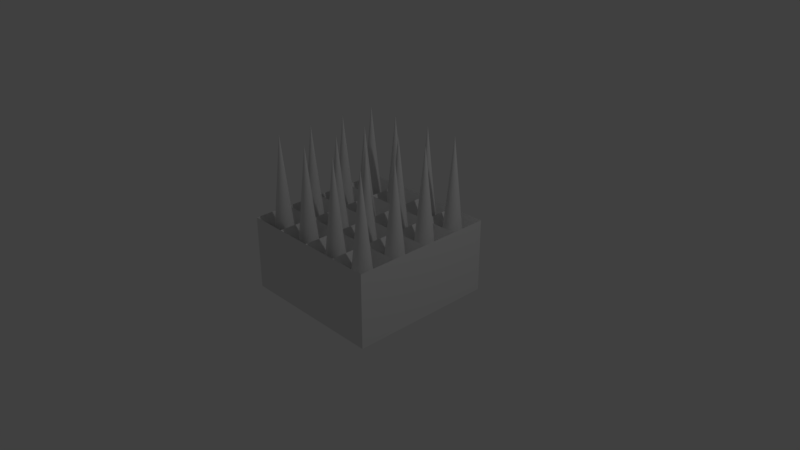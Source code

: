 # Source: spikes.blend  (saved by Blender 2.79.0; exported with 4.5.12 LTS)
import bpy
from mathutils import Matrix  # noqa: F401  (used for matrix-valued properties, if any)

bpy.ops.wm.read_factory_settings(use_empty=True)
scene = bpy.context.scene
scene.name = 'Scene'

# ---- collections
col_collection_1 = bpy.data.collections.new('Collection 1'); scene.collection.children.link(col_collection_1)

# ---- materials (node trees are filled in below, after node groups)
mat_material = bpy.data.materials.new('Material')
mat_material.alpha_threshold = 0.0
mat_material.use_transparent_shadow = False
mat_material.roughness = 0.5
mat_material.line_color = (0.0, 0.0, 0.0, 1.0)

# ---- material node trees

# ---- world
world_world = bpy.data.worlds.new('World'); scene.world = world_world
world_world.color = (0.05088, 0.05088, 0.05088)
world_world.use_sun_shadow = False
world_world.sun_shadow_jitter_overblur = 0.0
world_world.cycles.sampling_method = 'MANUAL'

# ---- cameras
cam_camera = bpy.data.cameras.new('Camera')
cam_camera.clip_end = 100.0
cam_camera.lens = 35.0
cam_camera.sensor_width = 32.0
cam_camera.sensor_height = 18.0
cam_camera.ortho_scale = 7.314
cam_camera.dof.focus_distance = 0.0
cam_camera.dof.aperture_fstop = 128.0

# ---- lights
light_lamp = bpy.data.lights.new('Lamp', 'POINT')
light_lamp.transmission_factor = 0.0
light_lamp.cutoff_distance = 30.0
light_lamp.energy = 100.0
light_lamp.shadow_buffer_clip_start = 1.001
light_lamp.shadow_soft_size = 0.1
light_lamp.shadow_maximum_resolution = 0.006
light_lamp.use_absolute_resolution = True

# ---- meshes
me_cube = bpy.data.meshes.new('Cube')
me_cube.from_pydata([(1.0, 1.0, -1.0), (1.0, -1.0, -1.0), (-1.0, -1.0, -1.0), (-1.0, 1.0, -1.0), (1.0, 1.0, 1.0), (1.0, -1.0, 1.0), (-1.0, -1.0, 1.0), (-1.0, 1.0, 1.0), (1.0, -5.364e-07, 1.0), (2.384e-07, 1.0, 1.0), (-5.364e-07, -1.0, 1.0), (-1.0, 1.788e-07, 1.0), (-1.49e-07, -1.788e-07, 1.0), (1.0, -0.5, 1.0), (-0.5, 1.0, 1.0), (-0.5, -1.0, 1.0), (-1.0, 0.5, 1.0), (1.0, 0.5, 1.0), (0.5, 1.0, 1.0), (0.5, -1.0, 1.0), (-1.0, -0.5, 1.0), (-3.427e-07, -0.5, 1.0), (4.47e-08, 0.5, 1.0), (0.5, -3.576e-07, 1.0), (-0.5, 0.0, 1.0), (-0.5, 0.5, 1.0), (0.5, 0.5, 1.0), (0.5, -0.5, 1.0), (-0.5, -0.5, 1.0), (-0.602, -0.602, 0.4489), (-0.898, -0.602, 0.4489), (-0.898, -0.898, 0.4489), (-0.602, -0.898, 0.4489), (0.398, -0.602, 0.4489), (0.102, -0.602, 0.4489), (0.102, -0.898, 0.4489), (0.398, -0.898, 0.4489), (0.398, 0.398, 0.4489), (0.102, 0.398, 0.4489), (0.102, 0.102, 0.4489), (0.398, 0.102, 0.4489), (-0.602, 0.398, 0.4489), (-0.898, 0.398, 0.4489), (-0.898, 0.102, 0.4489), (-0.602, 0.102, 0.4489), (-0.102, 0.398, 0.4489), (-0.398, 0.398, 0.4489), (-0.398, 0.102, 0.4489), (-0.102, 0.102, 0.4489), (-0.102, 0.898, 0.4489), (-0.398, 0.898, 0.4489), (-0.398, 0.602, 0.4489), (-0.102, 0.602, 0.4489), (-0.602, 0.898, 0.4489), (-0.898, 0.898, 0.4489), (-0.898, 0.602, 0.4489), (-0.602, 0.602, 0.4489), (0.898, 0.398, 0.4489), (0.602, 0.398, 0.4489), (0.602, 0.102, 0.4489), (0.898, 0.102, 0.4489), (0.898, 0.898, 0.4489), (0.602, 0.898, 0.4489), (0.602, 0.602, 0.4489), (0.898, 0.602, 0.4489), (0.398, 0.898, 0.4489), (0.102, 0.898, 0.4489), (0.102, 0.602, 0.4489), (0.398, 0.602, 0.4489), (0.898, -0.602, 0.4489), (0.602, -0.602, 0.4489), (0.602, -0.898, 0.4489), (0.898, -0.898, 0.4489), (0.898, -0.102, 0.4489), (0.602, -0.102, 0.4489), (0.602, -0.398, 0.4489), (0.898, -0.398, 0.4489), (0.398, -0.102, 0.4489), (0.102, -0.102, 0.4489), (0.102, -0.398, 0.4489), (0.398, -0.398, 0.4489), (-0.102, -0.602, 0.4489), (-0.398, -0.602, 0.4489), (-0.398, -0.898, 0.4489), (-0.102, -0.898, 0.4489), (-0.102, -0.102, 0.4489), (-0.398, -0.102, 0.4489), (-0.398, -0.398, 0.4489), (-0.102, -0.398, 0.4489), (-0.602, -0.102, 0.4489), (-0.898, -0.102, 0.4489), (-0.898, -0.398, 0.4489), (-0.602, -0.398, 0.4489)], [], [(0, 1, 2, 3), (29, 30, 31, 32), (0, 4, 17, 8, 13, 5, 1), (1, 5, 19, 10, 15, 6, 2), (2, 6, 20, 11, 16, 7, 3), (4, 0, 3, 7, 14, 9, 18), (33, 34, 35, 36), (37, 38, 39, 40), (41, 42, 43, 44), (45, 46, 47, 48), (49, 50, 51, 52), (53, 54, 55, 56), (57, 58, 59, 60), (61, 62, 63, 64), (65, 66, 67, 68), (69, 70, 71, 72), (73, 74, 75, 76), (77, 78, 79, 80), (81, 82, 83, 84), (85, 86, 87, 88), (89, 90, 91, 92), (28, 20, 30, 29), (20, 6, 31, 30), (6, 15, 32, 31), (15, 28, 29, 32), (27, 21, 34, 33), (21, 10, 35, 34), (10, 19, 36, 35), (19, 27, 33, 36), (26, 22, 38, 37), (22, 12, 39, 38), (12, 23, 40, 39), (23, 26, 37, 40), (25, 16, 42, 41), (16, 11, 43, 42), (11, 24, 44, 43), (24, 25, 41, 44), (22, 25, 46, 45), (25, 24, 47, 46), (24, 12, 48, 47), (12, 22, 45, 48), (9, 14, 50, 49), (14, 25, 51, 50), (25, 22, 52, 51), (22, 9, 49, 52), (14, 7, 54, 53), (7, 16, 55, 54), (16, 25, 56, 55), (25, 14, 53, 56), (17, 26, 58, 57), (26, 23, 59, 58), (23, 8, 60, 59), (8, 17, 57, 60), (4, 18, 62, 61), (18, 26, 63, 62), (26, 17, 64, 63), (17, 4, 61, 64), (18, 9, 66, 65), (9, 22, 67, 66), (22, 26, 68, 67), (26, 18, 65, 68), (13, 27, 70, 69), (27, 19, 71, 70), (19, 5, 72, 71), (5, 13, 69, 72), (8, 23, 74, 73), (23, 27, 75, 74), (27, 13, 76, 75), (13, 8, 73, 76), (23, 12, 78, 77), (12, 21, 79, 78), (21, 27, 80, 79), (27, 23, 77, 80), (21, 28, 82, 81), (28, 15, 83, 82), (15, 10, 84, 83), (10, 21, 81, 84), (12, 24, 86, 85), (24, 28, 87, 86), (28, 21, 88, 87), (21, 12, 85, 88), (24, 11, 90, 89), (11, 20, 91, 90), (20, 28, 92, 91), (28, 24, 89, 92)])
me_cube.materials.append(mat_material)
me_cube.use_remesh_preserve_volume = False
me_cube.use_remesh_preserve_attributes = False
me_cube.use_mirror_vertex_groups = False
me_cube.update()
me_cone_008 = bpy.data.meshes.new('Cone.008')
me_cone_008.from_pydata([(0.0, 0.2, -1.0), (0.0, 0.0, 1.0), (0.03902, 0.1962, -1.0), (0.07654, 0.1848, -1.0), (0.1111, 0.1663, -1.0), (0.1414, 0.1414, -1.0), (0.1663, 0.1111, -1.0), (0.1848, 0.07654, -1.0), (0.1962, 0.03902, -1.0), (0.2, 1.51e-08, -1.0), (0.1962, -0.03902, -1.0), (0.1848, -0.07654, -1.0), (0.1663, -0.1111, -1.0), (0.1414, -0.1414, -1.0), (0.1111, -0.1663, -1.0), (0.07654, -0.1848, -1.0), (0.03902, -0.1962, -1.0), (-6.517e-08, -0.2, -1.0), (-0.03902, -0.1962, -1.0), (-0.07654, -0.1848, -1.0), (-0.1111, -0.1663, -1.0), (-0.1414, -0.1414, -1.0), (-0.1663, -0.1111, -1.0), (-0.1848, -0.07654, -1.0), (-0.1962, -0.03902, -1.0), (-0.2, 1.931e-07, -1.0), (-0.1962, 0.03902, -1.0), (-0.1848, 0.07654, -1.0), (-0.1663, 0.1111, -1.0), (-0.1414, 0.1414, -1.0), (-0.1111, 0.1663, -1.0), (-0.07654, 0.1848, -1.0), (-0.03902, 0.1962, -1.0), (-1.03, -1.307, -1.0), (-1.03, -1.507, 1.0), (-0.9906, -1.311, -1.0), (-0.9531, -1.323, -1.0), (-0.9185, -1.341, -1.0), (-0.8882, -1.366, -1.0), (-0.8633, -1.396, -1.0), (-0.8449, -1.431, -1.0), (-0.8335, -1.468, -1.0), (-0.8296, -1.507, -1.0), (-0.8335, -1.546, -1.0), (-0.8449, -1.584, -1.0), (-0.8633, -1.619, -1.0), (-0.8882, -1.649, -1.0), (-0.9185, -1.674, -1.0), (-0.9531, -1.692, -1.0), (-0.9906, -1.704, -1.0), (-1.03, -1.707, -1.0), (-1.069, -1.704, -1.0), (-1.106, -1.692, -1.0), (-1.141, -1.674, -1.0), (-1.171, -1.649, -1.0), (-1.196, -1.619, -1.0), (-1.214, -1.584, -1.0), (-1.226, -1.546, -1.0), (-1.23, -1.507, -1.0), (-1.226, -1.468, -1.0), (-1.214, -1.431, -1.0), (-1.196, -1.396, -1.0), (-1.171, -1.366, -1.0), (-1.141, -1.341, -1.0), (-1.106, -1.323, -1.0), (-1.069, -1.311, -1.0), (-0.5349, -1.307, -1.0), (-0.5349, -1.507, 1.0), (-0.4959, -1.311, -1.0), (-0.4584, -1.323, -1.0), (-0.4238, -1.341, -1.0), (-0.3935, -1.366, -1.0), (-0.3686, -1.396, -1.0), (-0.3501, -1.431, -1.0), (-0.3388, -1.468, -1.0), (-0.3349, -1.507, -1.0), (-0.3388, -1.546, -1.0), (-0.3501, -1.584, -1.0), (-0.3686, -1.619, -1.0), (-0.3935, -1.649, -1.0), (-0.4238, -1.674, -1.0), (-0.4584, -1.692, -1.0), (-0.4959, -1.704, -1.0), (-0.5349, -1.707, -1.0), (-0.5739, -1.704, -1.0), (-0.6115, -1.692, -1.0), (-0.646, -1.674, -1.0), (-0.6763, -1.649, -1.0), (-0.7012, -1.619, -1.0), (-0.7197, -1.584, -1.0), (-0.7311, -1.546, -1.0), (-0.7349, -1.507, -1.0), (-0.7311, -1.468, -1.0), (-0.7197, -1.431, -1.0), (-0.7012, -1.396, -1.0), (-0.6763, -1.366, -1.0), (-0.646, -1.341, -1.0), (-0.6115, -1.323, -1.0), (-0.5739, -1.311, -1.0), (-0.01614, -1.307, -1.0), (-0.01614, -1.507, 1.0), (0.02287, -1.311, -1.0), (0.06039, -1.323, -1.0), (0.09497, -1.341, -1.0), (0.1253, -1.366, -1.0), (0.1502, -1.396, -1.0), (0.1686, -1.431, -1.0), (0.18, -1.468, -1.0), (0.1839, -1.507, -1.0), (0.18, -1.546, -1.0), (0.1686, -1.584, -1.0), (0.1502, -1.619, -1.0), (0.1253, -1.649, -1.0), (0.09497, -1.674, -1.0), (0.06039, -1.692, -1.0), (0.02287, -1.704, -1.0), (-0.01614, -1.707, -1.0), (-0.05516, -1.704, -1.0), (-0.09268, -1.692, -1.0), (-0.1273, -1.674, -1.0), (-0.1576, -1.649, -1.0), (-0.1824, -1.619, -1.0), (-0.2009, -1.584, -1.0), (-0.2123, -1.546, -1.0), (-0.2161, -1.507, -1.0), (-0.2123, -1.468, -1.0), (-0.2009, -1.431, -1.0), (-0.1824, -1.396, -1.0), (-0.1576, -1.366, -1.0), (-0.1273, -1.341, -1.0), (-0.09268, -1.323, -1.0), (-0.05516, -1.311, -1.0), (0.461, -1.307, -1.0), (0.461, -1.507, 1.0), (0.5, -1.311, -1.0), (0.5375, -1.323, -1.0), (0.5721, -1.341, -1.0), (0.6024, -1.366, -1.0), (0.6273, -1.396, -1.0), (0.6458, -1.431, -1.0), (0.6572, -1.468, -1.0), (0.661, -1.507, -1.0), (0.6572, -1.546, -1.0), (0.6458, -1.584, -1.0), (0.6273, -1.619, -1.0), (0.6024, -1.649, -1.0), (0.5721, -1.674, -1.0), (0.5375, -1.692, -1.0), (0.5, -1.704, -1.0), (0.461, -1.707, -1.0), (0.422, -1.704, -1.0), (0.3845, -1.692, -1.0), (0.3499, -1.674, -1.0), (0.3196, -1.649, -1.0), (0.2947, -1.619, -1.0), (0.2762, -1.584, -1.0), (0.2648, -1.546, -1.0), (0.261, -1.507, -1.0), (0.2648, -1.468, -1.0), (0.2762, -1.431, -1.0), (0.2947, -1.396, -1.0), (0.3196, -1.366, -1.0), (0.3499, -1.341, -1.0), (0.3845, -1.323, -1.0), (0.422, -1.311, -1.0), (0.461, -0.792, -1.0), (0.461, -0.992, 1.0), (0.5, -0.7958, -1.0), (0.5375, -0.8072, -1.0), (0.5721, -0.8257, -1.0), (0.6024, -0.8506, -1.0), (0.6273, -0.8809, -1.0), (0.6458, -0.9154, -1.0), (0.6572, -0.953, -1.0), (0.661, -0.992, -1.0), (0.6572, -1.031, -1.0), (0.6458, -1.069, -1.0), (0.6273, -1.103, -1.0), (0.6024, -1.133, -1.0), (0.5721, -1.158, -1.0), (0.5375, -1.177, -1.0), (0.5, -1.188, -1.0), (0.461, -1.192, -1.0), (0.422, -1.188, -1.0), (0.3845, -1.177, -1.0), (0.3499, -1.158, -1.0), (0.3196, -1.133, -1.0), (0.2947, -1.103, -1.0), (0.2762, -1.069, -1.0), (0.2648, -1.031, -1.0), (0.261, -0.992, -1.0), (0.2648, -0.953, -1.0), (0.2762, -0.9154, -1.0), (0.2947, -0.8809, -1.0), (0.3196, -0.8506, -1.0), (0.3499, -0.8257, -1.0), (0.3845, -0.8072, -1.0), (0.422, -0.7958, -1.0), (0.461, -0.2987, -1.0), (0.461, -0.4987, 1.0), (0.5, -0.3026, -1.0), (0.5375, -0.3139, -1.0), (0.5721, -0.3324, -1.0), (0.6024, -0.3573, -1.0), (0.6273, -0.3876, -1.0), (0.6458, -0.4222, -1.0), (0.6572, -0.4597, -1.0), (0.661, -0.4987, -1.0), (0.6572, -0.5377, -1.0), (0.6458, -0.5753, -1.0), (0.6273, -0.6098, -1.0), (0.6024, -0.6401, -1.0), (0.5721, -0.665, -1.0), (0.5375, -0.6835, -1.0), (0.5, -0.6949, -1.0), (0.461, -0.6987, -1.0), (0.422, -0.6949, -1.0), (0.3845, -0.6835, -1.0), (0.3499, -0.665, -1.0), (0.3196, -0.6401, -1.0), (0.2947, -0.6098, -1.0), (0.2762, -0.5753, -1.0), (0.2648, -0.5377, -1.0), (0.261, -0.4987, -1.0), (0.2648, -0.4597, -1.0), (0.2762, -0.4222, -1.0), (0.2947, -0.3876, -1.0), (0.3196, -0.3573, -1.0), (0.3499, -0.3324, -1.0), (0.3845, -0.3139, -1.0), (0.422, -0.3026, -1.0), (0.461, 0.2, -1.0), (0.461, 0.0, 1.0), (0.5, 0.1962, -1.0), (0.5375, 0.1848, -1.0), (0.5721, 0.1663, -1.0), (0.6024, 0.1414, -1.0), (0.6273, 0.1111, -1.0), (0.6458, 0.07654, -1.0), (0.6572, 0.03902, -1.0), (0.661, 1.51e-08, -1.0), (0.6572, -0.03902, -1.0), (0.6458, -0.07654, -1.0), (0.6273, -0.1111, -1.0), (0.6024, -0.1414, -1.0), (0.5721, -0.1663, -1.0), (0.5375, -0.1848, -1.0), (0.5, -0.1962, -1.0), (0.461, -0.2, -1.0), (0.422, -0.1962, -1.0), (0.3845, -0.1848, -1.0), (0.3499, -0.1663, -1.0), (0.3196, -0.1414, -1.0), (0.2947, -0.1111, -1.0), (0.2762, -0.07654, -1.0), (0.2648, -0.03902, -1.0), (0.261, 1.931e-07, -1.0), (0.2648, 0.03902, -1.0), (0.2762, 0.07654, -1.0), (0.2947, 0.1111, -1.0), (0.3196, 0.1414, -1.0), (0.3499, 0.1663, -1.0), (0.3845, 0.1848, -1.0), (0.422, 0.1962, -1.0), (0.0, -0.2995, -1.0), (0.0, -0.4995, 1.0), (0.03902, -0.3034, -1.0), (0.07654, -0.3148, -1.0), (0.1111, -0.3332, -1.0), (0.1414, -0.3581, -1.0), (0.1663, -0.3884, -1.0), (0.1848, -0.423, -1.0), (0.1962, -0.4605, -1.0), (0.2, -0.4995, -1.0), (0.1962, -0.5386, -1.0), (0.1848, -0.5761, -1.0), (0.1663, -0.6107, -1.0), (0.1414, -0.641, -1.0), (0.1111, -0.6658, -1.0), (0.07654, -0.6843, -1.0), (0.03902, -0.6957, -1.0), (-6.517e-08, -0.6995, -1.0), (-0.03902, -0.6957, -1.0), (-0.07654, -0.6843, -1.0), (-0.1111, -0.6658, -1.0), (-0.1414, -0.641, -1.0), (-0.1663, -0.6107, -1.0), (-0.1848, -0.5761, -1.0), (-0.1962, -0.5386, -1.0), (-0.2, -0.4995, -1.0), (-0.1962, -0.4605, -1.0), (-0.1848, -0.423, -1.0), (-0.1663, -0.3884, -1.0), (-0.1414, -0.3581, -1.0), (-0.1111, -0.3332, -1.0), (-0.07654, -0.3148, -1.0), (-0.03902, -0.3034, -1.0), (0.0, -0.8247, -1.0), (0.0, -1.025, 1.0), (0.03902, -0.8286, -1.0), (0.07654, -0.84, -1.0), (0.1111, -0.8584, -1.0), (0.1414, -0.8833, -1.0), (0.1663, -0.9136, -1.0), (0.1848, -0.9482, -1.0), (0.1962, -0.9857, -1.0), (0.2, -1.025, -1.0), (0.1962, -1.064, -1.0), (0.1848, -1.101, -1.0), (0.1663, -1.136, -1.0), (0.1414, -1.166, -1.0), (0.1111, -1.191, -1.0), (0.07654, -1.21, -1.0), (0.03902, -1.221, -1.0), (-6.517e-08, -1.225, -1.0), (-0.03902, -1.221, -1.0), (-0.07654, -1.21, -1.0), (-0.1111, -1.191, -1.0), (-0.1414, -1.166, -1.0), (-0.1663, -1.136, -1.0), (-0.1848, -1.101, -1.0), (-0.1962, -1.064, -1.0), (-0.2, -1.025, -1.0), (-0.1962, -0.9857, -1.0), (-0.1848, -0.9482, -1.0), (-0.1663, -0.9136, -1.0), (-0.1414, -0.8833, -1.0), (-0.1111, -0.8584, -1.0), (-0.07654, -0.84, -1.0), (-0.03902, -0.8286, -1.0), (-0.5341, -0.8247, -1.0), (-0.5341, -1.025, 1.0), (-0.4951, -0.8286, -1.0), (-0.4576, -0.84, -1.0), (-0.423, -0.8584, -1.0), (-0.3927, -0.8833, -1.0), (-0.3678, -0.9136, -1.0), (-0.3493, -0.9482, -1.0), (-0.338, -0.9857, -1.0), (-0.3341, -1.025, -1.0), (-0.338, -1.064, -1.0), (-0.3493, -1.101, -1.0), (-0.3678, -1.136, -1.0), (-0.3927, -1.166, -1.0), (-0.423, -1.191, -1.0), (-0.4576, -1.21, -1.0), (-0.4951, -1.221, -1.0), (-0.5341, -1.225, -1.0), (-0.5731, -1.221, -1.0), (-0.6107, -1.21, -1.0), (-0.6452, -1.191, -1.0), (-0.6755, -1.166, -1.0), (-0.7004, -1.136, -1.0), (-0.7189, -1.101, -1.0), (-0.7303, -1.064, -1.0), (-0.7341, -1.025, -1.0), (-0.7303, -0.9857, -1.0), (-0.7189, -0.9482, -1.0), (-0.7004, -0.9136, -1.0), (-0.6755, -0.8833, -1.0), (-0.6452, -0.8584, -1.0), (-0.6107, -0.84, -1.0), (-0.5731, -0.8286, -1.0), (-1.028, -0.8247, -1.0), (-1.028, -1.025, 1.0), (-0.9891, -0.8286, -1.0), (-0.9516, -0.84, -1.0), (-0.917, -0.8584, -1.0), (-0.8867, -0.8833, -1.0), (-0.8618, -0.9136, -1.0), (-0.8434, -0.9482, -1.0), (-0.832, -0.9857, -1.0), (-0.8281, -1.025, -1.0), (-0.832, -1.064, -1.0), (-0.8434, -1.101, -1.0), (-0.8618, -1.136, -1.0), (-0.8867, -1.166, -1.0), (-0.917, -1.191, -1.0), (-0.9516, -1.21, -1.0), (-0.9891, -1.221, -1.0), (-1.028, -1.225, -1.0), (-1.067, -1.221, -1.0), (-1.105, -1.21, -1.0), (-1.139, -1.191, -1.0), (-1.17, -1.166, -1.0), (-1.194, -1.136, -1.0), (-1.213, -1.101, -1.0), (-1.224, -1.064, -1.0), (-1.228, -1.025, -1.0), (-1.224, -0.9857, -1.0), (-1.213, -0.9482, -1.0), (-1.194, -0.9136, -1.0), (-1.17, -0.8833, -1.0), (-1.139, -0.8584, -1.0), (-1.105, -0.84, -1.0), (-1.067, -0.8286, -1.0), (-1.028, -0.3079, -1.0), (-1.028, -0.5079, 1.0), (-0.9891, -0.3118, -1.0), (-0.9516, -0.3232, -1.0), (-0.917, -0.3417, -1.0), (-0.8867, -0.3665, -1.0), (-0.8618, -0.3968, -1.0), (-0.8434, -0.4314, -1.0), (-0.832, -0.4689, -1.0), (-0.8281, -0.5079, -1.0), (-0.832, -0.547, -1.0), (-0.8434, -0.5845, -1.0), (-0.8618, -0.6191, -1.0), (-0.8867, -0.6494, -1.0), (-0.917, -0.6742, -1.0), (-0.9516, -0.6927, -1.0), (-0.9891, -0.7041, -1.0), (-1.028, -0.7079, -1.0), (-1.067, -0.7041, -1.0), (-1.105, -0.6927, -1.0), (-1.139, -0.6742, -1.0), (-1.17, -0.6494, -1.0), (-1.194, -0.6191, -1.0), (-1.213, -0.5845, -1.0), (-1.224, -0.547, -1.0), (-1.228, -0.5079, -1.0), (-1.224, -0.4689, -1.0), (-1.213, -0.4314, -1.0), (-1.194, -0.3968, -1.0), (-1.17, -0.3665, -1.0), (-1.139, -0.3417, -1.0), (-1.105, -0.3232, -1.0), (-1.067, -0.3118, -1.0), (-1.028, 0.1798, -1.0), (-1.028, -0.02016, 1.0), (-0.9891, 0.176, -1.0), (-0.9516, 0.1646, -1.0), (-0.917, 0.1461, -1.0), (-0.8867, 0.1213, -1.0), (-0.8618, 0.09096, -1.0), (-0.8434, 0.05638, -1.0), (-0.832, 0.01886, -1.0), (-0.8281, -0.02016, -1.0), (-0.832, -0.05918, -1.0), (-0.8434, -0.09669, -1.0), (-0.8618, -0.1313, -1.0), (-0.8867, -0.1616, -1.0), (-0.917, -0.1865, -1.0), (-0.9516, -0.2049, -1.0), (-0.9891, -0.2163, -1.0), (-1.028, -0.2202, -1.0), (-1.067, -0.2163, -1.0), (-1.105, -0.2049, -1.0), (-1.139, -0.1865, -1.0), (-1.17, -0.1616, -1.0), (-1.194, -0.1313, -1.0), (-1.213, -0.09669, -1.0), (-1.224, -0.05917, -1.0), (-1.228, -0.02016, -1.0), (-1.224, 0.01886, -1.0), (-1.213, 0.05638, -1.0), (-1.194, 0.09096, -1.0), (-1.17, 0.1213, -1.0), (-1.139, 0.1461, -1.0), (-1.105, 0.1646, -1.0), (-1.067, 0.176, -1.0), (-0.5392, -0.3657, -1.0), (-0.5392, -0.5657, 1.0), (-0.5002, -0.3695, -1.0), (-0.4626, -0.3809, -1.0), (-0.4281, -0.3994, -1.0), (-0.3978, -0.4242, -1.0), (-0.3729, -0.4545, -1.0), (-0.3544, -0.4891, -1.0), (-0.343, -0.5266, -1.0), (-0.3392, -0.5657, -1.0), (-0.343, -0.6047, -1.0), (-0.3544, -0.6422, -1.0), (-0.3729, -0.6768, -1.0), (-0.3978, -0.7071, -1.0), (-0.4281, -0.7319, -1.0), (-0.4626, -0.7504, -1.0), (-0.5002, -0.7618, -1.0), (-0.5392, -0.7657, -1.0), (-0.5782, -0.7618, -1.0), (-0.6157, -0.7504, -1.0), (-0.6503, -0.7319, -1.0), (-0.6806, -0.7071, -1.0), (-0.7055, -0.6768, -1.0), (-0.724, -0.6422, -1.0), (-0.7353, -0.6047, -1.0), (-0.7392, -0.5657, -1.0), (-0.7353, -0.5266, -1.0), (-0.724, -0.4891, -1.0), (-0.7055, -0.4545, -1.0), (-0.6806, -0.4242, -1.0), (-0.6503, -0.3994, -1.0), (-0.6157, -0.3809, -1.0), (-0.5782, -0.3695, -1.0), (-0.5392, 0.1571, -1.0), (-0.5392, -0.04294, 1.0), (-0.5002, 0.1532, -1.0), (-0.4626, 0.1418, -1.0), (-0.4281, 0.1234, -1.0), (-0.3978, 0.09849, -1.0), (-0.3729, 0.06818, -1.0), (-0.3544, 0.0336, -1.0), (-0.343, -0.003918, -1.0), (-0.3392, -0.04294, -1.0), (-0.343, -0.08195, -1.0), (-0.3544, -0.1195, -1.0), (-0.3729, -0.1541, -1.0), (-0.3978, -0.1844, -1.0), (-0.4281, -0.2092, -1.0), (-0.4626, -0.2277, -1.0), (-0.5002, -0.2391, -1.0), (-0.5392, -0.2429, -1.0), (-0.5782, -0.2391, -1.0), (-0.6157, -0.2277, -1.0), (-0.6503, -0.2092, -1.0), (-0.6806, -0.1844, -1.0), (-0.7055, -0.1541, -1.0), (-0.724, -0.1195, -1.0), (-0.7353, -0.08195, -1.0), (-0.7392, -0.04294, -1.0), (-0.7353, -0.003918, -1.0), (-0.724, 0.0336, -1.0), (-0.7055, 0.06818, -1.0), (-0.6806, 0.09849, -1.0), (-0.6503, 0.1234, -1.0), (-0.6157, 0.1418, -1.0), (-0.5782, 0.1532, -1.0)], [], [(0, 1, 2), (2, 1, 3), (3, 1, 4), (4, 1, 5), (5, 1, 6), (6, 1, 7), (7, 1, 8), (8, 1, 9), (9, 1, 10), (10, 1, 11), (11, 1, 12), (12, 1, 13), (13, 1, 14), (14, 1, 15), (15, 1, 16), (16, 1, 17), (17, 1, 18), (18, 1, 19), (19, 1, 20), (20, 1, 21), (21, 1, 22), (22, 1, 23), (23, 1, 24), (24, 1, 25), (25, 1, 26), (26, 1, 27), (27, 1, 28), (28, 1, 29), (29, 1, 30), (30, 1, 31), (31, 1, 32), (32, 1, 0), (0, 2, 3, 4, 5, 6, 7, 8, 9, 10, 11, 12, 13, 14, 15, 16, 17, 18, 19, 20, 21, 22, 23, 24, 25, 26, 27, 28, 29, 30, 31, 32), (33, 34, 35), (35, 34, 36), (36, 34, 37), (37, 34, 38), (38, 34, 39), (39, 34, 40), (40, 34, 41), (41, 34, 42), (42, 34, 43), (43, 34, 44), (44, 34, 45), (45, 34, 46), (46, 34, 47), (47, 34, 48), (48, 34, 49), (49, 34, 50), (50, 34, 51), (51, 34, 52), (52, 34, 53), (53, 34, 54), (54, 34, 55), (55, 34, 56), (56, 34, 57), (57, 34, 58), (58, 34, 59), (59, 34, 60), (60, 34, 61), (61, 34, 62), (62, 34, 63), (63, 34, 64), (64, 34, 65), (65, 34, 33), (33, 35, 36, 37, 38, 39, 40, 41, 42, 43, 44, 45, 46, 47, 48, 49, 50, 51, 52, 53, 54, 55, 56, 57, 58, 59, 60, 61, 62, 63, 64, 65), (66, 67, 68), (68, 67, 69), (69, 67, 70), (70, 67, 71), (71, 67, 72), (72, 67, 73), (73, 67, 74), (74, 67, 75), (75, 67, 76), (76, 67, 77), (77, 67, 78), (78, 67, 79), (79, 67, 80), (80, 67, 81), (81, 67, 82), (82, 67, 83), (83, 67, 84), (84, 67, 85), (85, 67, 86), (86, 67, 87), (87, 67, 88), (88, 67, 89), (89, 67, 90), (90, 67, 91), (91, 67, 92), (92, 67, 93), (93, 67, 94), (94, 67, 95), (95, 67, 96), (96, 67, 97), (97, 67, 98), (98, 67, 66), (66, 68, 69, 70, 71, 72, 73, 74, 75, 76, 77, 78, 79, 80, 81, 82, 83, 84, 85, 86, 87, 88, 89, 90, 91, 92, 93, 94, 95, 96, 97, 98), (99, 100, 101), (101, 100, 102), (102, 100, 103), (103, 100, 104), (104, 100, 105), (105, 100, 106), (106, 100, 107), (107, 100, 108), (108, 100, 109), (109, 100, 110), (110, 100, 111), (111, 100, 112), (112, 100, 113), (113, 100, 114), (114, 100, 115), (115, 100, 116), (116, 100, 117), (117, 100, 118), (118, 100, 119), (119, 100, 120), (120, 100, 121), (121, 100, 122), (122, 100, 123), (123, 100, 124), (124, 100, 125), (125, 100, 126), (126, 100, 127), (127, 100, 128), (128, 100, 129), (129, 100, 130), (130, 100, 131), (131, 100, 99), (99, 101, 102, 103, 104, 105, 106, 107, 108, 109, 110, 111, 112, 113, 114, 115, 116, 117, 118, 119, 120, 121, 122, 123, 124, 125, 126, 127, 128, 129, 130, 131), (132, 133, 134), (134, 133, 135), (135, 133, 136), (136, 133, 137), (137, 133, 138), (138, 133, 139), (139, 133, 140), (140, 133, 141), (141, 133, 142), (142, 133, 143), (143, 133, 144), (144, 133, 145), (145, 133, 146), (146, 133, 147), (147, 133, 148), (148, 133, 149), (149, 133, 150), (150, 133, 151), (151, 133, 152), (152, 133, 153), (153, 133, 154), (154, 133, 155), (155, 133, 156), (156, 133, 157), (157, 133, 158), (158, 133, 159), (159, 133, 160), (160, 133, 161), (161, 133, 162), (162, 133, 163), (163, 133, 164), (164, 133, 132), (132, 134, 135, 136, 137, 138, 139, 140, 141, 142, 143, 144, 145, 146, 147, 148, 149, 150, 151, 152, 153, 154, 155, 156, 157, 158, 159, 160, 161, 162, 163, 164), (165, 166, 167), (167, 166, 168), (168, 166, 169), (169, 166, 170), (170, 166, 171), (171, 166, 172), (172, 166, 173), (173, 166, 174), (174, 166, 175), (175, 166, 176), (176, 166, 177), (177, 166, 178), (178, 166, 179), (179, 166, 180), (180, 166, 181), (181, 166, 182), (182, 166, 183), (183, 166, 184), (184, 166, 185), (185, 166, 186), (186, 166, 187), (187, 166, 188), (188, 166, 189), (189, 166, 190), (190, 166, 191), (191, 166, 192), (192, 166, 193), (193, 166, 194), (194, 166, 195), (195, 166, 196), (196, 166, 197), (197, 166, 165), (165, 167, 168, 169, 170, 171, 172, 173, 174, 175, 176, 177, 178, 179, 180, 181, 182, 183, 184, 185, 186, 187, 188, 189, 190, 191, 192, 193, 194, 195, 196, 197), (198, 199, 200), (200, 199, 201), (201, 199, 202), (202, 199, 203), (203, 199, 204), (204, 199, 205), (205, 199, 206), (206, 199, 207), (207, 199, 208), (208, 199, 209), (209, 199, 210), (210, 199, 211), (211, 199, 212), (212, 199, 213), (213, 199, 214), (214, 199, 215), (215, 199, 216), (216, 199, 217), (217, 199, 218), (218, 199, 219), (219, 199, 220), (220, 199, 221), (221, 199, 222), (222, 199, 223), (223, 199, 224), (224, 199, 225), (225, 199, 226), (226, 199, 227), (227, 199, 228), (228, 199, 229), (229, 199, 230), (230, 199, 198), (198, 200, 201, 202, 203, 204, 205, 206, 207, 208, 209, 210, 211, 212, 213, 214, 215, 216, 217, 218, 219, 220, 221, 222, 223, 224, 225, 226, 227, 228, 229, 230), (231, 232, 233), (233, 232, 234), (234, 232, 235), (235, 232, 236), (236, 232, 237), (237, 232, 238), (238, 232, 239), (239, 232, 240), (240, 232, 241), (241, 232, 242), (242, 232, 243), (243, 232, 244), (244, 232, 245), (245, 232, 246), (246, 232, 247), (247, 232, 248), (248, 232, 249), (249, 232, 250), (250, 232, 251), (251, 232, 252), (252, 232, 253), (253, 232, 254), (254, 232, 255), (255, 232, 256), (256, 232, 257), (257, 232, 258), (258, 232, 259), (259, 232, 260), (260, 232, 261), (261, 232, 262), (262, 232, 263), (263, 232, 231), (231, 233, 234, 235, 236, 237, 238, 239, 240, 241, 242, 243, 244, 245, 246, 247, 248, 249, 250, 251, 252, 253, 254, 255, 256, 257, 258, 259, 260, 261, 262, 263), (264, 265, 266), (266, 265, 267), (267, 265, 268), (268, 265, 269), (269, 265, 270), (270, 265, 271), (271, 265, 272), (272, 265, 273), (273, 265, 274), (274, 265, 275), (275, 265, 276), (276, 265, 277), (277, 265, 278), (278, 265, 279), (279, 265, 280), (280, 265, 281), (281, 265, 282), (282, 265, 283), (283, 265, 284), (284, 265, 285), (285, 265, 286), (286, 265, 287), (287, 265, 288), (288, 265, 289), (289, 265, 290), (290, 265, 291), (291, 265, 292), (292, 265, 293), (293, 265, 294), (294, 265, 295), (295, 265, 296), (296, 265, 264), (264, 266, 267, 268, 269, 270, 271, 272, 273, 274, 275, 276, 277, 278, 279, 280, 281, 282, 283, 284, 285, 286, 287, 288, 289, 290, 291, 292, 293, 294, 295, 296), (297, 298, 299), (299, 298, 300), (300, 298, 301), (301, 298, 302), (302, 298, 303), (303, 298, 304), (304, 298, 305), (305, 298, 306), (306, 298, 307), (307, 298, 308), (308, 298, 309), (309, 298, 310), (310, 298, 311), (311, 298, 312), (312, 298, 313), (313, 298, 314), (314, 298, 315), (315, 298, 316), (316, 298, 317), (317, 298, 318), (318, 298, 319), (319, 298, 320), (320, 298, 321), (321, 298, 322), (322, 298, 323), (323, 298, 324), (324, 298, 325), (325, 298, 326), (326, 298, 327), (327, 298, 328), (328, 298, 329), (329, 298, 297), (297, 299, 300, 301, 302, 303, 304, 305, 306, 307, 308, 309, 310, 311, 312, 313, 314, 315, 316, 317, 318, 319, 320, 321, 322, 323, 324, 325, 326, 327, 328, 329), (330, 331, 332), (332, 331, 333), (333, 331, 334), (334, 331, 335), (335, 331, 336), (336, 331, 337), (337, 331, 338), (338, 331, 339), (339, 331, 340), (340, 331, 341), (341, 331, 342), (342, 331, 343), (343, 331, 344), (344, 331, 345), (345, 331, 346), (346, 331, 347), (347, 331, 348), (348, 331, 349), (349, 331, 350), (350, 331, 351), (351, 331, 352), (352, 331, 353), (353, 331, 354), (354, 331, 355), (355, 331, 356), (356, 331, 357), (357, 331, 358), (358, 331, 359), (359, 331, 360), (360, 331, 361), (361, 331, 362), (362, 331, 330), (330, 332, 333, 334, 335, 336, 337, 338, 339, 340, 341, 342, 343, 344, 345, 346, 347, 348, 349, 350, 351, 352, 353, 354, 355, 356, 357, 358, 359, 360, 361, 362), (363, 364, 365), (365, 364, 366), (366, 364, 367), (367, 364, 368), (368, 364, 369), (369, 364, 370), (370, 364, 371), (371, 364, 372), (372, 364, 373), (373, 364, 374), (374, 364, 375), (375, 364, 376), (376, 364, 377), (377, 364, 378), (378, 364, 379), (379, 364, 380), (380, 364, 381), (381, 364, 382), (382, 364, 383), (383, 364, 384), (384, 364, 385), (385, 364, 386), (386, 364, 387), (387, 364, 388), (388, 364, 389), (389, 364, 390), (390, 364, 391), (391, 364, 392), (392, 364, 393), (393, 364, 394), (394, 364, 395), (395, 364, 363), (363, 365, 366, 367, 368, 369, 370, 371, 372, 373, 374, 375, 376, 377, 378, 379, 380, 381, 382, 383, 384, 385, 386, 387, 388, 389, 390, 391, 392, 393, 394, 395), (396, 397, 398), (398, 397, 399), (399, 397, 400), (400, 397, 401), (401, 397, 402), (402, 397, 403), (403, 397, 404), (404, 397, 405), (405, 397, 406), (406, 397, 407), (407, 397, 408), (408, 397, 409), (409, 397, 410), (410, 397, 411), (411, 397, 412), (412, 397, 413), (413, 397, 414), (414, 397, 415), (415, 397, 416), (416, 397, 417), (417, 397, 418), (418, 397, 419), (419, 397, 420), (420, 397, 421), (421, 397, 422), (422, 397, 423), (423, 397, 424), (424, 397, 425), (425, 397, 426), (426, 397, 427), (427, 397, 428), (428, 397, 396), (396, 398, 399, 400, 401, 402, 403, 404, 405, 406, 407, 408, 409, 410, 411, 412, 413, 414, 415, 416, 417, 418, 419, 420, 421, 422, 423, 424, 425, 426, 427, 428), (429, 430, 431), (431, 430, 432), (432, 430, 433), (433, 430, 434), (434, 430, 435), (435, 430, 436), (436, 430, 437), (437, 430, 438), (438, 430, 439), (439, 430, 440), (440, 430, 441), (441, 430, 442), (442, 430, 443), (443, 430, 444), (444, 430, 445), (445, 430, 446), (446, 430, 447), (447, 430, 448), (448, 430, 449), (449, 430, 450), (450, 430, 451), (451, 430, 452), (452, 430, 453), (453, 430, 454), (454, 430, 455), (455, 430, 456), (456, 430, 457), (457, 430, 458), (458, 430, 459), (459, 430, 460), (460, 430, 461), (461, 430, 429), (429, 431, 432, 433, 434, 435, 436, 437, 438, 439, 440, 441, 442, 443, 444, 445, 446, 447, 448, 449, 450, 451, 452, 453, 454, 455, 456, 457, 458, 459, 460, 461), (462, 463, 464), (464, 463, 465), (465, 463, 466), (466, 463, 467), (467, 463, 468), (468, 463, 469), (469, 463, 470), (470, 463, 471), (471, 463, 472), (472, 463, 473), (473, 463, 474), (474, 463, 475), (475, 463, 476), (476, 463, 477), (477, 463, 478), (478, 463, 479), (479, 463, 480), (480, 463, 481), (481, 463, 482), (482, 463, 483), (483, 463, 484), (484, 463, 485), (485, 463, 486), (486, 463, 487), (487, 463, 488), (488, 463, 489), (489, 463, 490), (490, 463, 491), (491, 463, 492), (492, 463, 493), (493, 463, 494), (494, 463, 462), (462, 464, 465, 466, 467, 468, 469, 470, 471, 472, 473, 474, 475, 476, 477, 478, 479, 480, 481, 482, 483, 484, 485, 486, 487, 488, 489, 490, 491, 492, 493, 494), (495, 496, 497), (497, 496, 498), (498, 496, 499), (499, 496, 500), (500, 496, 501), (501, 496, 502), (502, 496, 503), (503, 496, 504), (504, 496, 505), (505, 496, 506), (506, 496, 507), (507, 496, 508), (508, 496, 509), (509, 496, 510), (510, 496, 511), (511, 496, 512), (512, 496, 513), (513, 496, 514), (514, 496, 515), (515, 496, 516), (516, 496, 517), (517, 496, 518), (518, 496, 519), (519, 496, 520), (520, 496, 521), (521, 496, 522), (522, 496, 523), (523, 496, 524), (524, 496, 525), (525, 496, 526), (526, 496, 527), (527, 496, 495), (495, 497, 498, 499, 500, 501, 502, 503, 504, 505, 506, 507, 508, 509, 510, 511, 512, 513, 514, 515, 516, 517, 518, 519, 520, 521, 522, 523, 524, 525, 526, 527)])
me_cone_008.use_remesh_preserve_volume = False
me_cone_008.use_remesh_preserve_attributes = False
me_cone_008.use_mirror_vertex_groups = False
me_cone_008.update()

# ---- objects
ob_cube = bpy.data.objects.new('Cube', me_cube)
ob_lamp = bpy.data.objects.new('Lamp', light_lamp)
ob_camera = bpy.data.objects.new('Camera', cam_camera)
ob_cone_007 = bpy.data.objects.new('Cone.007', me_cone_008)

# ---- transforms, parenting, visibility, modifiers, constraints
ob_cube.location = (0.0, 0.0, 0.0)
ob_cube.scale = (1.0, 1.0, 0.5)
ob_cube.lock_rotations_4d = False
ob_cube.empty_display_type = 'ARROWS'
ob_cube.lineart.crease_threshold = 0.0
ob_lamp.location = (4.076, 1.005, 5.904)
ob_lamp.rotation_euler = (0.6503, 0.05522, 1.866)
ob_lamp.lock_rotations_4d = False
ob_lamp.empty_display_type = 'ARROWS'
ob_lamp.color = (0.0, 0.0, 0.0, 0.0)
ob_lamp.lineart.crease_threshold = 0.0
ob_camera.location = (7.481, -6.508, 5.344)
ob_camera.rotation_euler = (1.109, 0.0, 0.8149)
ob_camera.lock_rotations_4d = False
ob_camera.empty_display_type = 'ARROWS'
ob_camera.color = (0.0, 0.0, 0.0, 0.0)
ob_camera.display_type = 'WIRE'
ob_camera.lineart.crease_threshold = 0.0
ob_cone_007.location = (0.29, 0.7432, 0.6287)
ob_cone_007.lineart.crease_threshold = 0.0

# ---- collection membership
col_collection_1.objects.link(ob_cube)
col_collection_1.objects.link(ob_lamp)
col_collection_1.objects.link(ob_camera)
col_collection_1.objects.link(ob_cone_007)

# ---- scene / render settings (as saved in the file)
scene.camera = ob_camera
scene.frame_start = 1; scene.frame_end = 250; scene.frame_set(1)
scene.render.engine = 'BLENDER_EEVEE_NEXT'
scene.render.resolution_percentage = 50
scene.render.dither_intensity = 0.0
scene.cycles.use_denoising = False
scene.cycles.samples = 128
scene.cycles.sampling_pattern = 'TABULATED_SOBOL'
scene.cycles.use_adaptive_sampling = False
scene.cycles.use_light_tree = False
scene.cycles.blur_glossy = 0.0
scene.cycles.sample_clamp_indirect = 0.0
scene.view_settings.view_transform = 'Standard'
bpy.context.view_layer.update()
